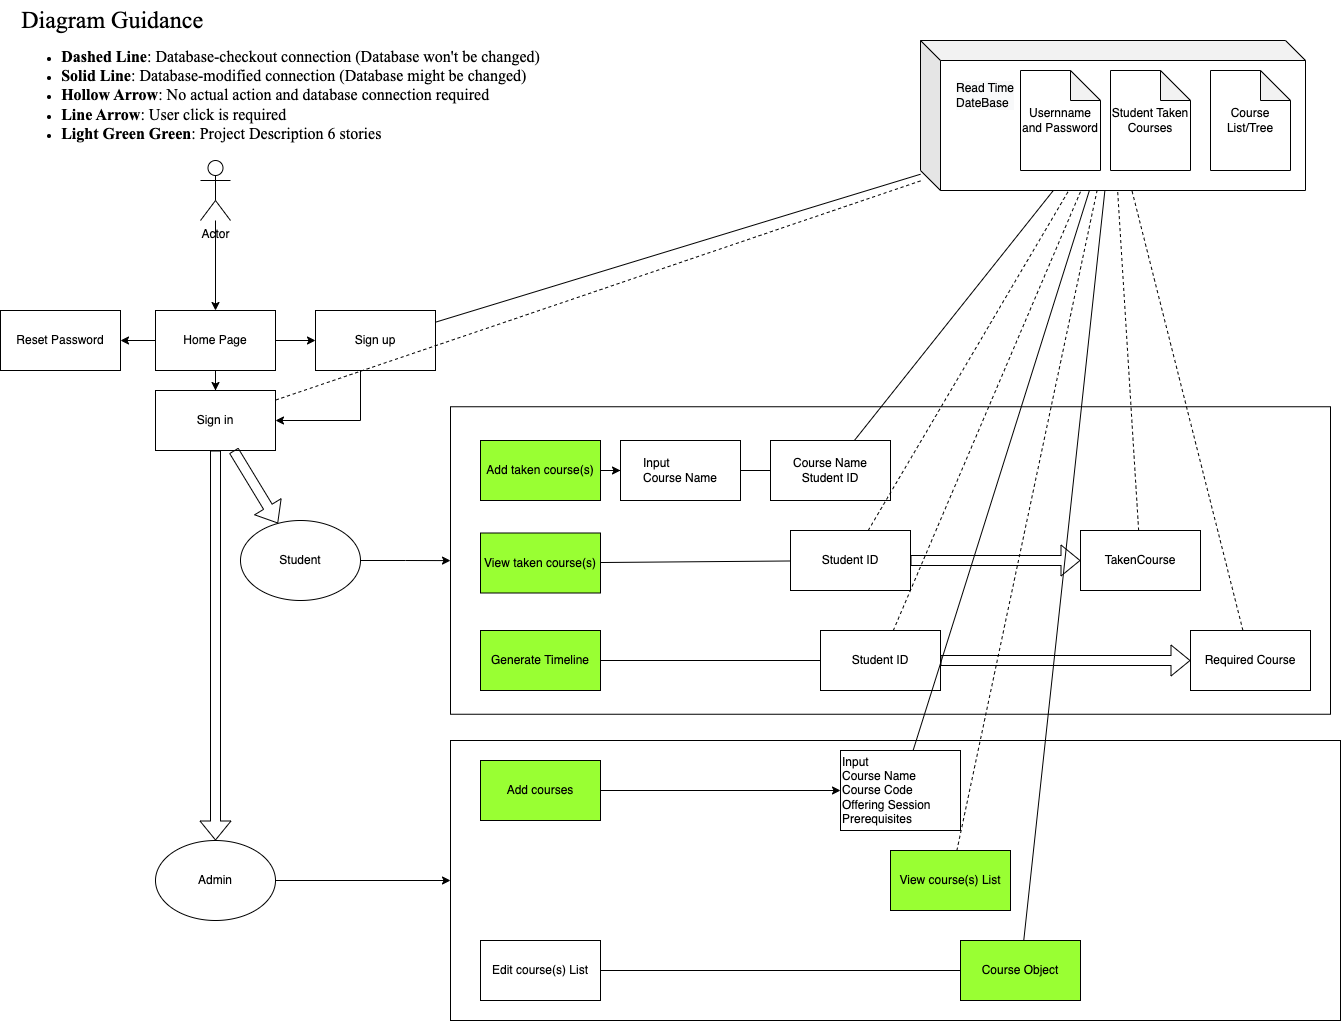

The diagram above was exported from draw.io. Its source (the exported page's mxGraphModel, read from the mxfile embedded in the PNG):
<mxGraphModel dx="2040" dy="2261" grid="1" gridSize="10" guides="1" tooltips="1" connect="1" arrows="1" fold="1" page="1" pageScale="1" pageWidth="850" pageHeight="1100" math="0" shadow="0">
  <root>
    <mxCell id="0" />
    <mxCell id="1" parent="0" />
    <mxCell id="sTWa7W-FKjZrhdjODgbA-13" style="edgeStyle=orthogonalEdgeStyle;rounded=0;orthogonalLoop=1;jettySize=auto;html=1;entryX=0.5;entryY=0;entryDx=0;entryDy=0;" parent="1" source="sTWa7W-FKjZrhdjODgbA-7" target="sTWa7W-FKjZrhdjODgbA-12" edge="1">
      <mxGeometry relative="1" as="geometry" />
    </mxCell>
    <mxCell id="sTWa7W-FKjZrhdjODgbA-7" value="Actor" style="shape=umlActor;verticalLabelPosition=bottom;verticalAlign=top;html=1;outlineConnect=0;" parent="1" vertex="1">
      <mxGeometry x="310" y="10" width="30" height="60" as="geometry" />
    </mxCell>
    <mxCell id="sTWa7W-FKjZrhdjODgbA-18" style="edgeStyle=orthogonalEdgeStyle;rounded=0;orthogonalLoop=1;jettySize=auto;html=1;" parent="1" source="sTWa7W-FKjZrhdjODgbA-12" target="sTWa7W-FKjZrhdjODgbA-17" edge="1">
      <mxGeometry relative="1" as="geometry" />
    </mxCell>
    <mxCell id="sTWa7W-FKjZrhdjODgbA-55" style="edgeStyle=orthogonalEdgeStyle;rounded=0;orthogonalLoop=1;jettySize=auto;html=1;" parent="1" source="sTWa7W-FKjZrhdjODgbA-12" target="sTWa7W-FKjZrhdjODgbA-19" edge="1">
      <mxGeometry relative="1" as="geometry" />
    </mxCell>
    <mxCell id="sTWa7W-FKjZrhdjODgbA-77" style="edgeStyle=orthogonalEdgeStyle;rounded=0;orthogonalLoop=1;jettySize=auto;html=1;fontSize=12;" parent="1" source="sTWa7W-FKjZrhdjODgbA-12" target="sTWa7W-FKjZrhdjODgbA-76" edge="1">
      <mxGeometry relative="1" as="geometry" />
    </mxCell>
    <mxCell id="sTWa7W-FKjZrhdjODgbA-12" value="Home Page" style="rounded=0;whiteSpace=wrap;html=1;" parent="1" vertex="1">
      <mxGeometry x="265" y="160" width="120" height="60" as="geometry" />
    </mxCell>
    <mxCell id="sTWa7W-FKjZrhdjODgbA-50" style="edgeStyle=orthogonalEdgeStyle;rounded=0;orthogonalLoop=1;jettySize=auto;html=1;" parent="1" source="sTWa7W-FKjZrhdjODgbA-19" target="sTWa7W-FKjZrhdjODgbA-17" edge="1">
      <mxGeometry relative="1" as="geometry">
        <Array as="points">
          <mxPoint x="470" y="270" />
        </Array>
      </mxGeometry>
    </mxCell>
    <mxCell id="sTWa7W-FKjZrhdjODgbA-17" value="Sign in" style="rounded=0;whiteSpace=wrap;html=1;" parent="1" vertex="1">
      <mxGeometry x="265" y="240" width="120" height="60" as="geometry" />
    </mxCell>
    <mxCell id="sTWa7W-FKjZrhdjODgbA-19" value="Sign up" style="rounded=0;whiteSpace=wrap;html=1;" parent="1" vertex="1">
      <mxGeometry x="425" y="160" width="120" height="60" as="geometry" />
    </mxCell>
    <mxCell id="sTWa7W-FKjZrhdjODgbA-34" style="edgeStyle=orthogonalEdgeStyle;rounded=0;orthogonalLoop=1;jettySize=auto;html=1;" parent="1" source="sTWa7W-FKjZrhdjODgbA-37" target="sTWa7W-FKjZrhdjODgbA-33" edge="1">
      <mxGeometry relative="1" as="geometry">
        <mxPoint x="470" y="410" as="sourcePoint" />
      </mxGeometry>
    </mxCell>
    <mxCell id="sTWa7W-FKjZrhdjODgbA-30" value="&lt;div style=&quot;text-align: justify;&quot;&gt;&lt;br&gt;&lt;/div&gt;" style="shape=cube;whiteSpace=wrap;html=1;boundedLbl=1;backgroundOutline=1;darkOpacity=0.05;darkOpacity2=0.1;" parent="1" vertex="1">
      <mxGeometry x="1030" y="-110" width="385" height="150" as="geometry" />
    </mxCell>
    <mxCell id="sTWa7W-FKjZrhdjODgbA-33" value="" style="rounded=0;whiteSpace=wrap;html=1;" parent="1" vertex="1">
      <mxGeometry x="560" y="256.25" width="880" height="307.5" as="geometry" />
    </mxCell>
    <mxCell id="sTWa7W-FKjZrhdjODgbA-37" value="Student" style="ellipse;whiteSpace=wrap;html=1;" parent="1" vertex="1">
      <mxGeometry x="350" y="370" width="120" height="80" as="geometry" />
    </mxCell>
    <mxCell id="sTWa7W-FKjZrhdjODgbA-40" style="edgeStyle=orthogonalEdgeStyle;rounded=0;orthogonalLoop=1;jettySize=auto;html=1;" parent="1" source="sTWa7W-FKjZrhdjODgbA-38" target="sTWa7W-FKjZrhdjODgbA-41" edge="1">
      <mxGeometry relative="1" as="geometry">
        <mxPoint x="530" y="660" as="targetPoint" />
      </mxGeometry>
    </mxCell>
    <mxCell id="sTWa7W-FKjZrhdjODgbA-38" value="Admin&lt;br&gt;" style="ellipse;whiteSpace=wrap;html=1;" parent="1" vertex="1">
      <mxGeometry x="265" y="690" width="120" height="80" as="geometry" />
    </mxCell>
    <mxCell id="sTWa7W-FKjZrhdjODgbA-41" value="" style="rounded=0;whiteSpace=wrap;html=1;" parent="1" vertex="1">
      <mxGeometry x="560" y="590" width="890" height="280" as="geometry" />
    </mxCell>
    <mxCell id="sTWa7W-FKjZrhdjODgbA-64" style="edgeStyle=orthogonalEdgeStyle;rounded=0;orthogonalLoop=1;jettySize=auto;html=1;fontSize=12;" parent="1" source="sTWa7W-FKjZrhdjODgbA-48" target="sTWa7W-FKjZrhdjODgbA-63" edge="1">
      <mxGeometry relative="1" as="geometry" />
    </mxCell>
    <mxCell id="sTWa7W-FKjZrhdjODgbA-48" value="Add taken course(s)" style="rounded=0;whiteSpace=wrap;html=1;fillColor=#99FF33;" parent="1" vertex="1">
      <mxGeometry x="590" y="290" width="120" height="60" as="geometry" />
    </mxCell>
    <mxCell id="sTWa7W-FKjZrhdjODgbA-52" value="" style="endArrow=none;dashed=1;html=1;rounded=0;" parent="1" source="sTWa7W-FKjZrhdjODgbA-30" target="sTWa7W-FKjZrhdjODgbA-17" edge="1">
      <mxGeometry width="50" height="50" relative="1" as="geometry">
        <mxPoint x="-30" y="310" as="sourcePoint" />
        <mxPoint x="20" y="260" as="targetPoint" />
      </mxGeometry>
    </mxCell>
    <mxCell id="sTWa7W-FKjZrhdjODgbA-57" value="View taken course(s)" style="rounded=0;whiteSpace=wrap;html=1;fillColor=#99FF33;" parent="1" vertex="1">
      <mxGeometry x="590" y="382.5" width="120" height="60" as="geometry" />
    </mxCell>
    <mxCell id="sTWa7W-FKjZrhdjODgbA-60" value="Generate Timeline" style="rounded=0;whiteSpace=wrap;html=1;fillColor=#99FF33;" parent="1" vertex="1">
      <mxGeometry x="590" y="480" width="120" height="60" as="geometry" />
    </mxCell>
    <mxCell id="sTWa7W-FKjZrhdjODgbA-114" style="edgeStyle=orthogonalEdgeStyle;rounded=0;orthogonalLoop=1;jettySize=auto;html=1;fontSize=12;" parent="1" source="sTWa7W-FKjZrhdjODgbA-61" target="sTWa7W-FKjZrhdjODgbA-113" edge="1">
      <mxGeometry relative="1" as="geometry" />
    </mxCell>
    <mxCell id="sTWa7W-FKjZrhdjODgbA-61" value="Add courses" style="rounded=0;whiteSpace=wrap;html=1;fillColor=#99FF33;" parent="1" vertex="1">
      <mxGeometry x="590" y="610" width="120" height="60" as="geometry" />
    </mxCell>
    <mxCell id="sTWa7W-FKjZrhdjODgbA-63" value="&lt;div style=&quot;text-align: justify;&quot;&gt;&lt;span style=&quot;background-color: initial;&quot;&gt;Input&lt;/span&gt;&lt;/div&gt;&lt;div style=&quot;text-align: justify;&quot;&gt;&lt;span style=&quot;background-color: initial;&quot;&gt;Course Name&lt;/span&gt;&lt;/div&gt;" style="rounded=0;whiteSpace=wrap;html=1;" parent="1" vertex="1">
      <mxGeometry x="730" y="290" width="120" height="60" as="geometry" />
    </mxCell>
    <mxCell id="sTWa7W-FKjZrhdjODgbA-76" value="Reset Password" style="rounded=0;whiteSpace=wrap;html=1;fontSize=12;" parent="1" vertex="1">
      <mxGeometry x="110" y="160" width="120" height="60" as="geometry" />
    </mxCell>
    <mxCell id="sTWa7W-FKjZrhdjODgbA-80" value="Course Name&lt;br&gt;Student ID" style="rounded=0;whiteSpace=wrap;html=1;" parent="1" vertex="1">
      <mxGeometry x="880" y="290" width="120" height="60" as="geometry" />
    </mxCell>
    <mxCell id="sTWa7W-FKjZrhdjODgbA-86" value="" style="endArrow=none;html=1;rounded=0;fontSize=12;" parent="1" source="sTWa7W-FKjZrhdjODgbA-19" target="sTWa7W-FKjZrhdjODgbA-30" edge="1">
      <mxGeometry width="50" height="50" relative="1" as="geometry">
        <mxPoint x="720" y="120" as="sourcePoint" />
        <mxPoint x="770" y="70" as="targetPoint" />
      </mxGeometry>
    </mxCell>
    <mxCell id="sTWa7W-FKjZrhdjODgbA-87" value="" style="endArrow=none;html=1;rounded=0;fontSize=12;" parent="1" source="sTWa7W-FKjZrhdjODgbA-63" target="sTWa7W-FKjZrhdjODgbA-80" edge="1">
      <mxGeometry width="50" height="50" relative="1" as="geometry">
        <mxPoint x="1180" y="460" as="sourcePoint" />
        <mxPoint x="1230" y="410" as="targetPoint" />
      </mxGeometry>
    </mxCell>
    <mxCell id="sTWa7W-FKjZrhdjODgbA-88" value="" style="endArrow=none;html=1;rounded=0;fontSize=12;" parent="1" source="sTWa7W-FKjZrhdjODgbA-80" target="sTWa7W-FKjZrhdjODgbA-30" edge="1">
      <mxGeometry width="50" height="50" relative="1" as="geometry">
        <mxPoint x="1210" y="310" as="sourcePoint" />
        <mxPoint x="1260" y="260" as="targetPoint" />
      </mxGeometry>
    </mxCell>
    <mxCell id="sTWa7W-FKjZrhdjODgbA-90" value="Student ID" style="rounded=0;whiteSpace=wrap;html=1;" parent="1" vertex="1">
      <mxGeometry x="900" y="380" width="120" height="60" as="geometry" />
    </mxCell>
    <mxCell id="sTWa7W-FKjZrhdjODgbA-92" value="" style="endArrow=none;html=1;rounded=0;fontSize=12;" parent="1" source="sTWa7W-FKjZrhdjODgbA-57" target="sTWa7W-FKjZrhdjODgbA-90" edge="1">
      <mxGeometry width="50" height="50" relative="1" as="geometry">
        <mxPoint x="1210" y="580" as="sourcePoint" />
        <mxPoint x="1260" y="530" as="targetPoint" />
      </mxGeometry>
    </mxCell>
    <mxCell id="sTWa7W-FKjZrhdjODgbA-94" value="" style="endArrow=none;html=1;rounded=0;fontSize=12;" parent="1" source="sTWa7W-FKjZrhdjODgbA-60" target="sTWa7W-FKjZrhdjODgbA-106" edge="1">
      <mxGeometry width="50" height="50" relative="1" as="geometry">
        <mxPoint x="720" y="427.2872340425531" as="sourcePoint" />
        <mxPoint x="1070" y="455.2127659574469" as="targetPoint" />
      </mxGeometry>
    </mxCell>
    <mxCell id="sTWa7W-FKjZrhdjODgbA-98" value="" style="endArrow=none;dashed=1;html=1;rounded=0;fontSize=12;" parent="1" source="sTWa7W-FKjZrhdjODgbA-90" target="sTWa7W-FKjZrhdjODgbA-30" edge="1">
      <mxGeometry width="50" height="50" relative="1" as="geometry">
        <mxPoint x="1240" y="470" as="sourcePoint" />
        <mxPoint x="1290" y="420" as="targetPoint" />
      </mxGeometry>
    </mxCell>
    <mxCell id="sTWa7W-FKjZrhdjODgbA-101" value="Required Course" style="rounded=0;whiteSpace=wrap;html=1;fontSize=12;" parent="1" vertex="1">
      <mxGeometry x="1300" y="480" width="120" height="60" as="geometry" />
    </mxCell>
    <mxCell id="sTWa7W-FKjZrhdjODgbA-103" value="TakenCourse" style="rounded=0;whiteSpace=wrap;html=1;fontSize=12;" parent="1" vertex="1">
      <mxGeometry x="1190" y="380" width="120" height="60" as="geometry" />
    </mxCell>
    <mxCell id="sTWa7W-FKjZrhdjODgbA-104" value="" style="endArrow=none;dashed=1;html=1;rounded=0;fontSize=12;" parent="1" source="sTWa7W-FKjZrhdjODgbA-103" target="sTWa7W-FKjZrhdjODgbA-30" edge="1">
      <mxGeometry width="50" height="50" relative="1" as="geometry">
        <mxPoint x="1390" y="440" as="sourcePoint" />
        <mxPoint x="1440" y="390" as="targetPoint" />
      </mxGeometry>
    </mxCell>
    <mxCell id="sTWa7W-FKjZrhdjODgbA-105" value="" style="endArrow=none;dashed=1;html=1;rounded=0;fontSize=12;" parent="1" source="sTWa7W-FKjZrhdjODgbA-101" target="sTWa7W-FKjZrhdjODgbA-30" edge="1">
      <mxGeometry width="50" height="50" relative="1" as="geometry">
        <mxPoint x="1440" y="200" as="sourcePoint" />
        <mxPoint x="1490" y="150" as="targetPoint" />
      </mxGeometry>
    </mxCell>
    <mxCell id="sTWa7W-FKjZrhdjODgbA-106" value="Student ID" style="rounded=0;whiteSpace=wrap;html=1;" parent="1" vertex="1">
      <mxGeometry x="930" y="480" width="120" height="60" as="geometry" />
    </mxCell>
    <mxCell id="sTWa7W-FKjZrhdjODgbA-108" value="" style="endArrow=none;dashed=1;html=1;rounded=0;fontSize=12;" parent="1" source="sTWa7W-FKjZrhdjODgbA-106" target="sTWa7W-FKjZrhdjODgbA-30" edge="1">
      <mxGeometry width="50" height="50" relative="1" as="geometry">
        <mxPoint x="1021.0857142857144" y="392.5" as="sourcePoint" />
        <mxPoint x="1261.8142857142857" y="50" as="targetPoint" />
      </mxGeometry>
    </mxCell>
    <mxCell id="sTWa7W-FKjZrhdjODgbA-110" value="" style="shape=flexArrow;endArrow=classic;html=1;rounded=0;fontSize=12;" parent="1" source="sTWa7W-FKjZrhdjODgbA-106" target="sTWa7W-FKjZrhdjODgbA-101" edge="1">
      <mxGeometry width="50" height="50" relative="1" as="geometry">
        <mxPoint x="1160" y="509.58" as="sourcePoint" />
        <mxPoint x="1360" y="509.58" as="targetPoint" />
      </mxGeometry>
    </mxCell>
    <mxCell id="sTWa7W-FKjZrhdjODgbA-113" value="Input &lt;br&gt;Course Name&lt;br&gt;Course Code&lt;br&gt;Offering Session&lt;br&gt;Prerequisites" style="rounded=0;whiteSpace=wrap;html=1;fontSize=12;align=left;" parent="1" vertex="1">
      <mxGeometry x="950" y="600" width="120" height="80" as="geometry" />
    </mxCell>
    <mxCell id="sTWa7W-FKjZrhdjODgbA-115" value="" style="endArrow=none;html=1;rounded=0;fontSize=12;" parent="1" source="sTWa7W-FKjZrhdjODgbA-113" target="sTWa7W-FKjZrhdjODgbA-30" edge="1">
      <mxGeometry width="50" height="50" relative="1" as="geometry">
        <mxPoint x="140" y="690" as="sourcePoint" />
        <mxPoint x="190" y="640" as="targetPoint" />
      </mxGeometry>
    </mxCell>
    <mxCell id="sTWa7W-FKjZrhdjODgbA-118" value="View course(s) List&lt;br&gt;" style="rounded=0;whiteSpace=wrap;html=1;fillColor=#99FF33;" parent="1" vertex="1">
      <mxGeometry x="1000" y="700" width="120" height="60" as="geometry" />
    </mxCell>
    <mxCell id="sTWa7W-FKjZrhdjODgbA-120" value="" style="endArrow=none;dashed=1;html=1;rounded=0;fontSize=12;" parent="1" source="sTWa7W-FKjZrhdjODgbA-118" target="sTWa7W-FKjZrhdjODgbA-30" edge="1">
      <mxGeometry width="50" height="50" relative="1" as="geometry">
        <mxPoint x="1021.0857142857144" y="392.5" as="sourcePoint" />
        <mxPoint x="1261.8142857142857" y="50" as="targetPoint" />
      </mxGeometry>
    </mxCell>
    <mxCell id="sTWa7W-FKjZrhdjODgbA-121" value="Edit course(s) List" style="rounded=0;whiteSpace=wrap;html=1;" parent="1" vertex="1">
      <mxGeometry x="590" y="790" width="120" height="60" as="geometry" />
    </mxCell>
    <mxCell id="sTWa7W-FKjZrhdjODgbA-123" value="Course Object" style="rounded=0;whiteSpace=wrap;html=1;fillColor=#99FF33;" parent="1" vertex="1">
      <mxGeometry x="1070" y="790" width="120" height="60" as="geometry" />
    </mxCell>
    <mxCell id="sTWa7W-FKjZrhdjODgbA-124" value="" style="endArrow=none;html=1;rounded=0;fontSize=12;" parent="1" source="sTWa7W-FKjZrhdjODgbA-121" target="sTWa7W-FKjZrhdjODgbA-123" edge="1">
      <mxGeometry width="50" height="50" relative="1" as="geometry">
        <mxPoint x="140" y="770" as="sourcePoint" />
        <mxPoint x="190" y="720" as="targetPoint" />
      </mxGeometry>
    </mxCell>
    <mxCell id="sTWa7W-FKjZrhdjODgbA-126" value="" style="endArrow=none;html=1;rounded=0;fontSize=12;" parent="1" source="sTWa7W-FKjZrhdjODgbA-123" target="sTWa7W-FKjZrhdjODgbA-30" edge="1">
      <mxGeometry width="50" height="50" relative="1" as="geometry">
        <mxPoint x="1220" y="780" as="sourcePoint" />
        <mxPoint x="1270" y="730" as="targetPoint" />
      </mxGeometry>
    </mxCell>
    <mxCell id="sTWa7W-FKjZrhdjODgbA-127" value="&lt;meta charset=&quot;utf-8&quot;&gt;&lt;div style=&quot;color: rgb(0, 0, 0); font-family: Helvetica; font-size: 12px; font-style: normal; font-variant-ligatures: normal; font-variant-caps: normal; font-weight: 400; letter-spacing: normal; orphans: 2; text-indent: 0px; text-transform: none; widows: 2; word-spacing: 0px; -webkit-text-stroke-width: 0px; background-color: rgb(248, 249, 250); text-decoration-thickness: initial; text-decoration-style: initial; text-decoration-color: initial; text-align: justify;&quot;&gt;&lt;span style=&quot;background-color: initial;&quot;&gt;Read Time&lt;/span&gt;&lt;/div&gt;&lt;div style=&quot;color: rgb(0, 0, 0); font-family: Helvetica; font-size: 12px; font-style: normal; font-variant-ligatures: normal; font-variant-caps: normal; font-weight: 400; letter-spacing: normal; orphans: 2; text-indent: 0px; text-transform: none; widows: 2; word-spacing: 0px; -webkit-text-stroke-width: 0px; background-color: rgb(248, 249, 250); text-decoration-thickness: initial; text-decoration-style: initial; text-decoration-color: initial; text-align: justify;&quot;&gt;&lt;span style=&quot;background-color: initial;&quot;&gt;DateBase&lt;/span&gt;&lt;/div&gt;" style="text;html=1;strokeColor=none;fillColor=none;align=center;verticalAlign=middle;whiteSpace=wrap;rounded=0;fontSize=12;" parent="1" vertex="1">
      <mxGeometry x="1060" y="-80" width="70" height="50" as="geometry" />
    </mxCell>
    <mxCell id="sTWa7W-FKjZrhdjODgbA-128" value="Usernname and Password" style="shape=note;whiteSpace=wrap;html=1;backgroundOutline=1;darkOpacity=0.05;fontSize=12;fillColor=#FFFFFF;" parent="1" vertex="1">
      <mxGeometry x="1130" y="-80" width="80" height="100" as="geometry" />
    </mxCell>
    <mxCell id="sTWa7W-FKjZrhdjODgbA-129" value="Student Taken Courses" style="shape=note;whiteSpace=wrap;html=1;backgroundOutline=1;darkOpacity=0.05;fontSize=12;fillColor=#FFFFFF;" parent="1" vertex="1">
      <mxGeometry x="1220" y="-80" width="80" height="100" as="geometry" />
    </mxCell>
    <mxCell id="sTWa7W-FKjZrhdjODgbA-130" value="Course List/Tree" style="shape=note;whiteSpace=wrap;html=1;backgroundOutline=1;darkOpacity=0.05;fontSize=12;fillColor=#FFFFFF;" parent="1" vertex="1">
      <mxGeometry x="1320" y="-80" width="80" height="100" as="geometry" />
    </mxCell>
    <mxCell id="sTWa7W-FKjZrhdjODgbA-133" value="" style="shape=flexArrow;endArrow=classic;html=1;rounded=0;fontSize=12;" parent="1" source="sTWa7W-FKjZrhdjODgbA-90" target="sTWa7W-FKjZrhdjODgbA-103" edge="1">
      <mxGeometry width="50" height="50" relative="1" as="geometry">
        <mxPoint x="1030" y="420.42857142857156" as="sourcePoint" />
        <mxPoint x="1260" y="422.0714285714289" as="targetPoint" />
      </mxGeometry>
    </mxCell>
    <mxCell id="sTWa7W-FKjZrhdjODgbA-134" value="" style="shape=flexArrow;endArrow=classic;html=1;rounded=0;fontSize=12;" parent="1" source="sTWa7W-FKjZrhdjODgbA-17" target="sTWa7W-FKjZrhdjODgbA-37" edge="1">
      <mxGeometry width="50" height="50" relative="1" as="geometry">
        <mxPoint x="120" y="520" as="sourcePoint" />
        <mxPoint x="410" y="500.64285714285734" as="targetPoint" />
        <Array as="points" />
      </mxGeometry>
    </mxCell>
    <mxCell id="sTWa7W-FKjZrhdjODgbA-135" value="" style="shape=flexArrow;endArrow=classic;html=1;rounded=0;fontSize=12;" parent="1" source="sTWa7W-FKjZrhdjODgbA-17" target="sTWa7W-FKjZrhdjODgbA-38" edge="1">
      <mxGeometry width="50" height="50" relative="1" as="geometry">
        <mxPoint x="290.0042857142858" y="290" as="sourcePoint" />
        <mxPoint x="334.2784345360042" y="362.92212747106623" as="targetPoint" />
        <Array as="points" />
      </mxGeometry>
    </mxCell>
    <mxCell id="sTWa7W-FKjZrhdjODgbA-136" value="&lt;div style=&quot;text-align: justify;&quot;&gt;&lt;span style=&quot;background-color: initial;&quot;&gt;&lt;font face=&quot;Times New Roman&quot; style=&quot;font-size: 24px;&quot;&gt;Diagram Guidance&lt;/font&gt;&lt;/span&gt;&lt;/div&gt;&lt;ul&gt;&lt;li style=&quot;text-align: justify;&quot;&gt;&lt;font face=&quot;Times New Roman&quot; size=&quot;3&quot;&gt;&lt;b&gt;Dashed Line&lt;/b&gt;: Database-checkout connection (Database won't be changed)&lt;/font&gt;&lt;/li&gt;&lt;li style=&quot;text-align: justify;&quot;&gt;&lt;font face=&quot;Times New Roman&quot; size=&quot;3&quot;&gt;&lt;b&gt;Solid Line&lt;/b&gt;: Database-modified connection (Database might be changed)&lt;/font&gt;&lt;/li&gt;&lt;li style=&quot;text-align: justify;&quot;&gt;&lt;font face=&quot;Times New Roman&quot; size=&quot;3&quot;&gt;&lt;b&gt;Hollow Arrow&lt;/b&gt;: No actual action and database connection required&lt;/font&gt;&lt;/li&gt;&lt;li style=&quot;text-align: justify;&quot;&gt;&lt;font face=&quot;Times New Roman&quot; size=&quot;3&quot;&gt;&lt;b&gt;Line Arrow&lt;/b&gt;: User click is required&lt;/font&gt;&lt;/li&gt;&lt;li style=&quot;text-align: justify;&quot;&gt;&lt;font face=&quot;Times New Roman&quot; size=&quot;3&quot;&gt;&lt;b&gt;Light Green Green&lt;/b&gt;: Project Description 6 stories&lt;/font&gt;&lt;/li&gt;&lt;/ul&gt;" style="text;html=1;align=center;verticalAlign=middle;resizable=0;points=[];autosize=1;strokeColor=none;fillColor=none;fontSize=12;" parent="1" vertex="1">
      <mxGeometry x="120" y="-150" width="540" height="160" as="geometry" />
    </mxCell>
  </root>
</mxGraphModel>